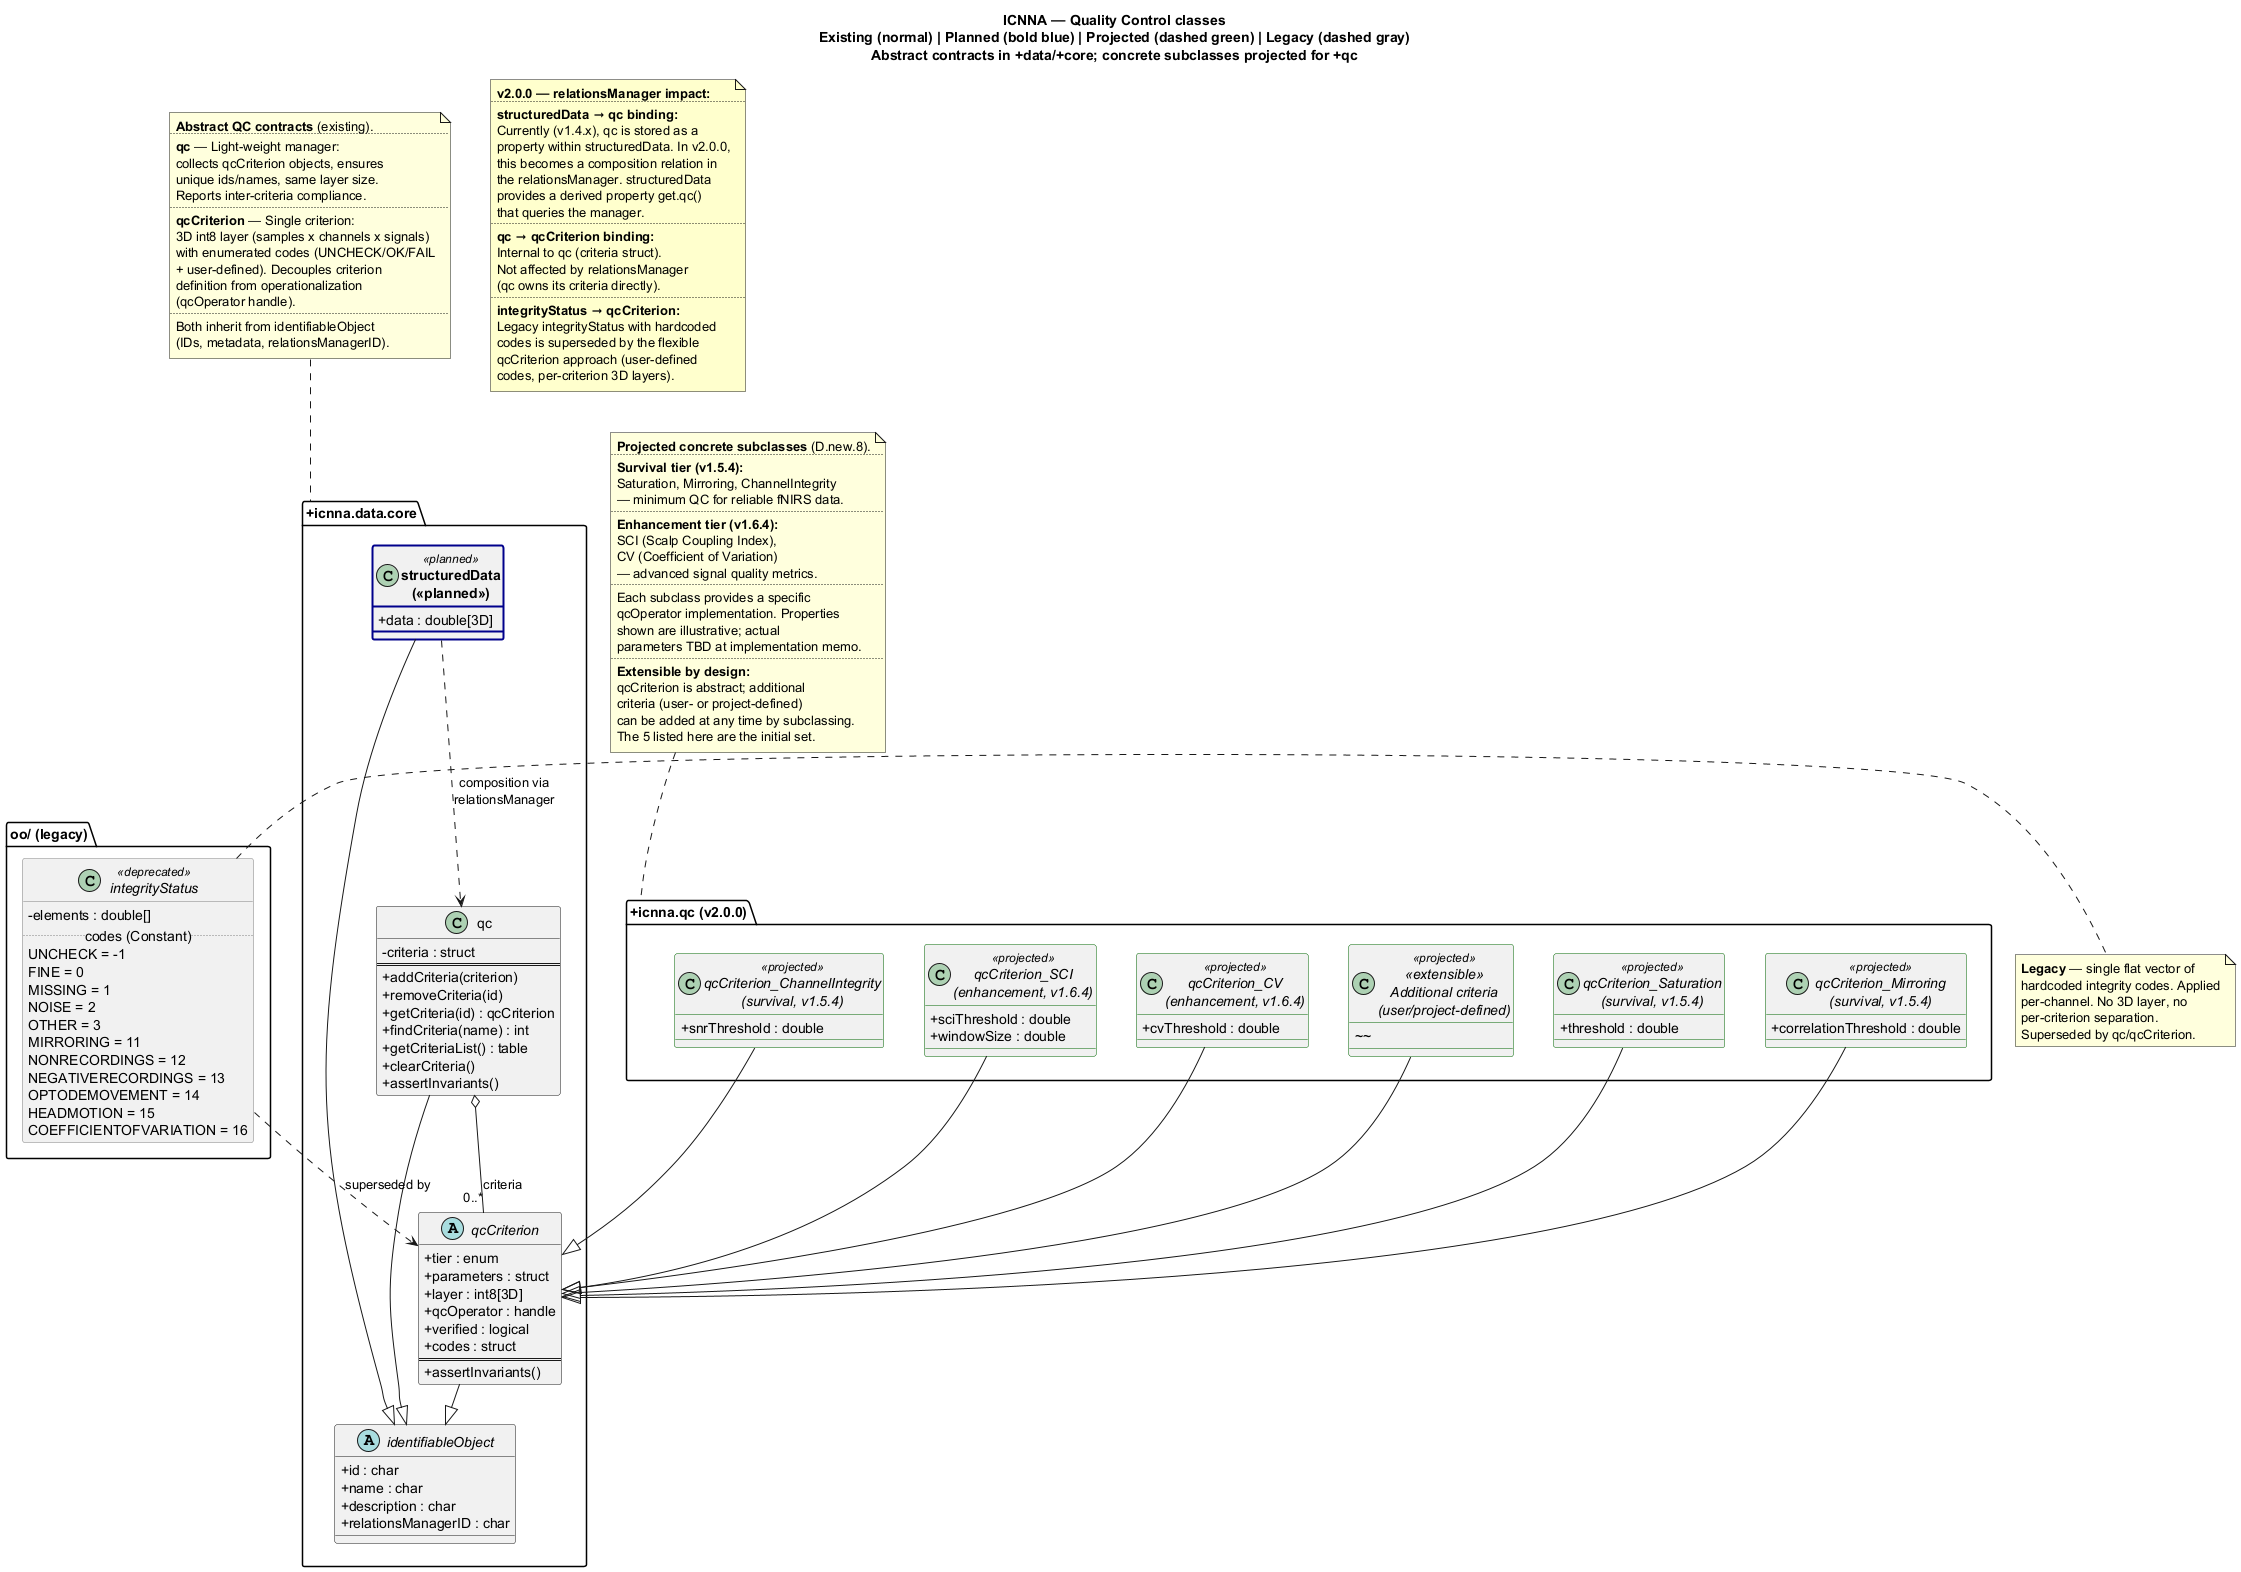

The diagram above was rendered by PlantUML. Its source (embedded in the PNG):
@startuml ICNNA_qc_classes
' ============================================================
' ICNNA — Quality Control class diagram
' Scope: +icnna.data.core (qc, qcCriterion) — existing
'        +icnna.qc (projected concrete subclasses)
'        oo/@integrityStatus (legacy)
' Companion to the core spine class diagram
' Phase 3b deliverable — Item F
' ============================================================
' Log:
'   2026-06-16: FOE/Claude — File created. Current snapshot of
'       qc/qcCriterion + legacy integrityStatus + v2.0.0
'       projection for concrete QC subclasses.
' ============================================================
' Source: src/+icnna/+data/+core/@qc/qc.m,
'         src/+icnna/+data/+core/@qcCriterion/qcCriterion.m,
'         src/oo/@integrityStatus/integrityStatus.m,
'         spine diagram notes (D.new.8)
' ============================================================

skinparam classAttributeIconSize 0
skinparam nodesep 40
skinparam ranksep 40

skinparam class<<planned>> {
  BorderColor DarkBlue
  BorderThickness 2
  FontStyle bold
}
skinparam class<<deprecated>> {
  BorderColor Gray
  BorderStyle dashed
  FontStyle italic
}
skinparam class<<projected>> {
  BorderColor DarkGreen
  BorderStyle dashed
  FontStyle italic
}

title ICNNA — Quality Control classes\nExisting (normal) | Planned (bold blue) | Projected (dashed green) | Legacy (dashed gray)\nAbstract contracts in +data/+core; concrete subclasses projected for +qc

' ================================================================
' EXISTING ABSTRACT CONTRACTS (+data/+core, in spine)
' ================================================================
package "+icnna.data.core" as corepkg {

  abstract class identifiableObject {
    +id : char
    +name : char
    +description : char
    +relationsManagerID : char
  }

  class qc {
    -criteria : struct
    ==
    +addCriteria(criterion)
    +removeCriteria(id)
    +getCriteria(id) : qcCriterion
    +findCriteria(name) : int
    +getCriteriaList() : table
    +clearCriteria()
    +assertInvariants()
  }

  abstract class qcCriterion {
    +tier : enum
    +parameters : struct
    +layer : int8[3D]
    +qcOperator : handle
    +verified : logical
    +codes : struct
    ==
    +assertInvariants()
  }

  class "structuredData\n(<<planned>>)" as structuredData <<planned>> {
    +data : double[3D]
  }
}

' ================================================================
' LEGACY (oo/)
' ================================================================
package "oo/ (legacy)" as oopkg {
  class integrityStatus <<deprecated>> {
    -elements : double[]
    ..codes (Constant)..
    UNCHECK = -1
    FINE = 0
    MISSING = 1
    NOISE = 2
    OTHER = 3
    MIRRORING = 11
    NONRECORDINGS = 12
    NEGATIVERECORDINGS = 13
    OPTODEMOVEMENT = 14
    HEADMOTION = 15
    COEFFICIENTOFVARIATION = 16
  }
}

' ================================================================
' PROJECTED CONCRETE SUBCLASSES (+qc, v2.0.0)
' ================================================================
package "+icnna.qc (v2.0.0)" as qcpkg {

  class "qcCriterion_Saturation\n(survival, v1.5.4)" as qc_Saturation <<projected>> {
    +threshold : double
  }

  class "qcCriterion_Mirroring\n(survival, v1.5.4)" as qc_Mirroring <<projected>> {
    +correlationThreshold : double
  }

  class "qcCriterion_ChannelIntegrity\n(survival, v1.5.4)" as qc_ChannelIntegrity <<projected>> {
    +snrThreshold : double
  }

  class "qcCriterion_SCI\n(enhancement, v1.6.4)" as qc_SCI <<projected>> {
    +sciThreshold : double
    +windowSize : double
  }

  class "qcCriterion_CV\n(enhancement, v1.6.4)" as qc_CV <<projected>> {
    +cvThreshold : double
  }

  class "«extensible»\nAdditional criteria\n(user/project-defined)" as qc_ext <<projected>> {
    ~~
  }
}

' ================================================================
' INHERITANCE
' ================================================================
qc                  --|> identifiableObject
qcCriterion         --|> identifiableObject
structuredData      --|> identifiableObject

qc_Saturation       --|> qcCriterion
qc_Mirroring        --|> qcCriterion
qc_ChannelIntegrity --|> qcCriterion
qc_SCI              --|> qcCriterion
qc_CV               --|> qcCriterion
qc_ext              --|> qcCriterion

' ================================================================
' COMPOSITION / ASSOCIATION
' ================================================================
qc  o-- "0..*" qcCriterion : criteria

' ================================================================
' v2.0.0 RELATIONSMANAGER LINK
' ================================================================
structuredData ..> qc : "composition via\nrelationsManager"

' ================================================================
' MIGRATION
' ================================================================
integrityStatus ..> qcCriterion : "superseded by"

' ================================================================
' NOTES
' ================================================================

note top of corepkg
  **Abstract QC contracts** (existing).
  ..
  **qc** — Light-weight manager:
  collects qcCriterion objects, ensures
  unique ids/names, same layer size.
  Reports inter-criteria compliance.
  ..
  **qcCriterion** — Single criterion:
  3D int8 layer (samples x channels x signals)
  with enumerated codes (UNCHECK/OK/FAIL
  + user-defined). Decouples criterion
  definition from operationalization
  (qcOperator handle).
  ..
  Both inherit from identifiableObject
  (IDs, metadata, relationsManagerID).
end note

note top of qcpkg
  **Projected concrete subclasses** (D.new.8).
  ..
  **Survival tier (v1.5.4):**
  Saturation, Mirroring, ChannelIntegrity
  — minimum QC for reliable fNIRS data.
  ..
  **Enhancement tier (v1.6.4):**
  SCI (Scalp Coupling Index),
  CV (Coefficient of Variation)
  — advanced signal quality metrics.
  ..
  Each subclass provides a specific
  qcOperator implementation. Properties
  shown are illustrative; actual
  parameters TBD at implementation memo.
  ..
  **Extensible by design:**
  qcCriterion is abstract; additional
  criteria (user- or project-defined)
  can be added at any time by subclassing.
  The 5 listed here are the initial set.
end note

note as rmnote #FFFFCC
  **v2.0.0 — relationsManager impact:**
  ..
  **structuredData → qc binding:**
  Currently (v1.4.x), qc is stored as a
  property within structuredData. In v2.0.0,
  this becomes a composition relation in
  the relationsManager. structuredData
  provides a derived property get.qc()
  that queries the manager.
  ..
  **qc → qcCriterion binding:**
  Internal to qc (criteria struct).
  Not affected by relationsManager
  (qc owns its criteria directly).
  ..
  **integrityStatus → qcCriterion:**
  Legacy integrityStatus with hardcoded
  codes is superseded by the flexible
  qcCriterion approach (user-defined
  codes, per-criterion 3D layers).
end note

note right of integrityStatus
  **Legacy** — single flat vector of
  hardcoded integrity codes. Applied
  per-channel. No 3D layer, no
  per-criterion separation.
  Superseded by qc/qcCriterion.
end note

@enduml